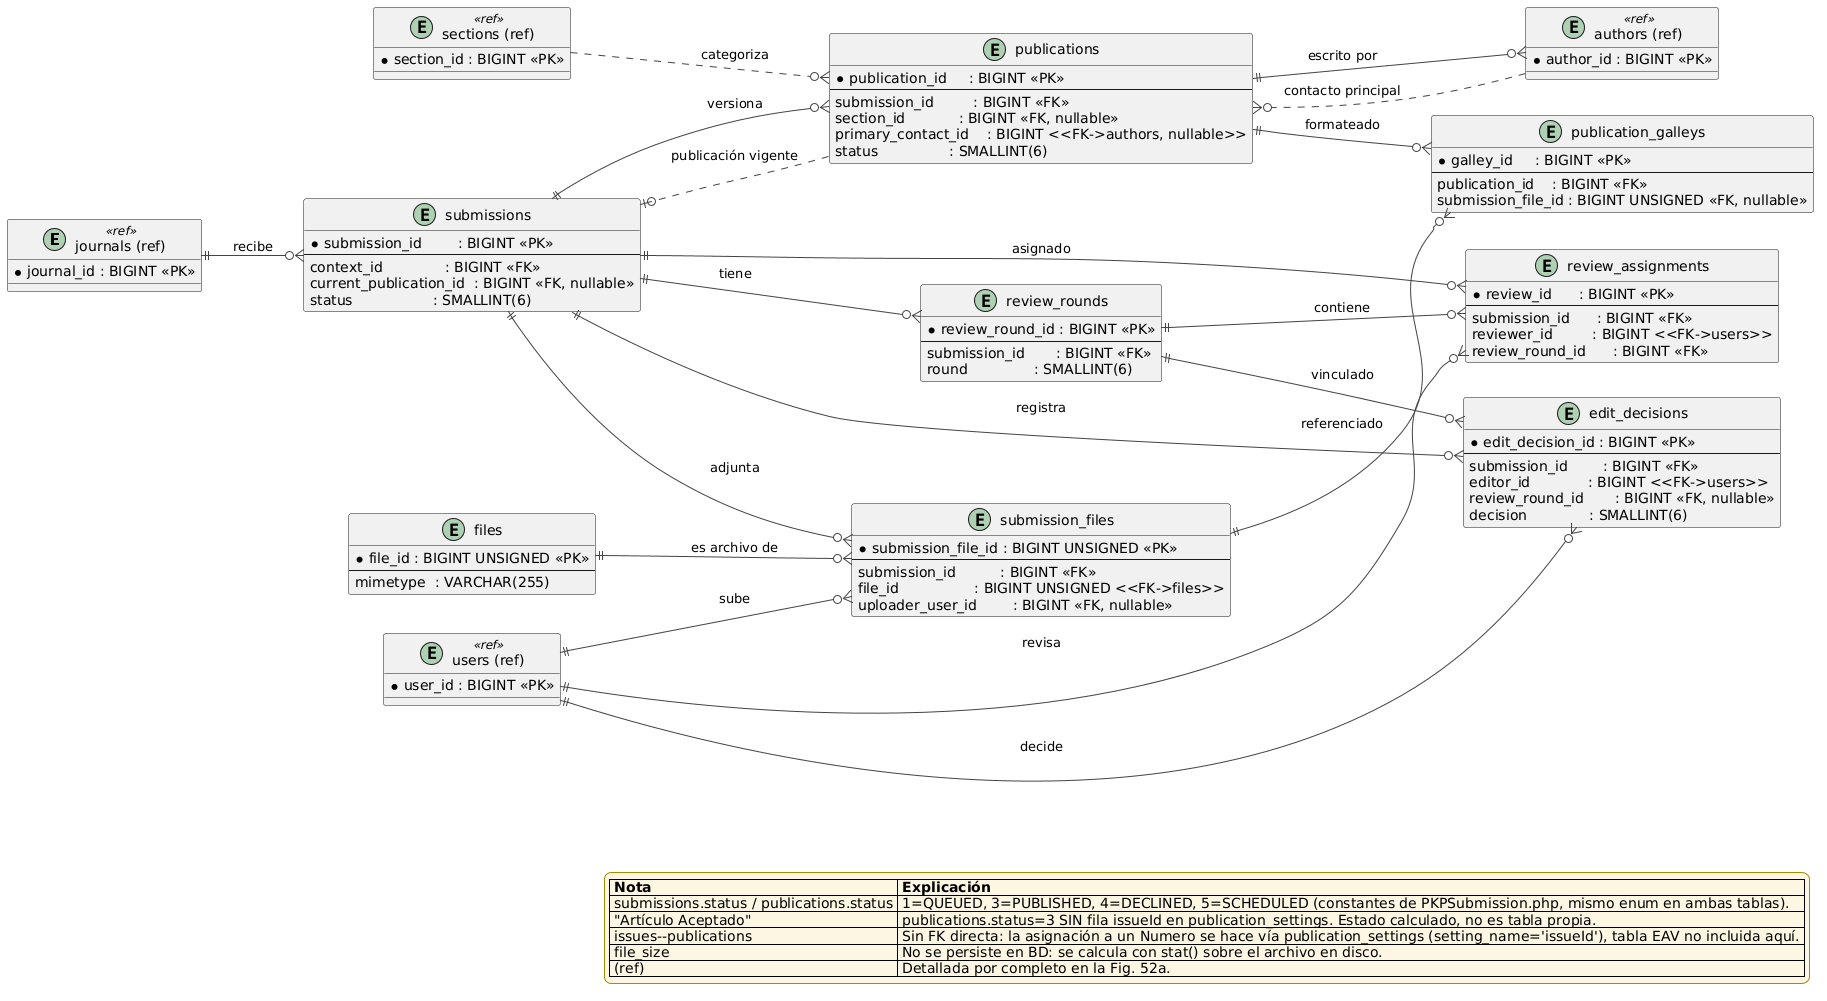

The diagram above was rendered by PlantUML. Its source (embedded in the PNG):
@startuml
left to right direction

skinparam entity {
  BackgroundColor #F0F0F0
  BorderColor #555555
  FontSize 10
}
skinparam entity<<ref>> {
  BackgroundColor #FFFFFF
  BorderColor #999999
  BorderStyle dashed
  FontColor #777777
}
skinparam arrowColor #444444
skinparam legend {
  BackgroundColor #FDF6E3
  BorderColor #A88B00
}

entity "journals (ref)" as Jref <<ref>> {
  * journal_id : BIGINT <<PK>>
}

entity "sections (ref)" as Sref <<ref>> {
  * section_id : BIGINT <<PK>>
}

entity "users (ref)" as Uref <<ref>> {
  * user_id : BIGINT <<PK>>
}

entity "authors (ref)" as Aref <<ref>> {
  * author_id : BIGINT <<PK>>
}

entity "submissions" as SUB {
  * submission_id        : BIGINT <<PK>>
  --
  context_id              : BIGINT <<FK>>
  current_publication_id  : BIGINT <<FK, nullable>>
  status                  : SMALLINT(6)
}

entity "publications" as PUB {
  * publication_id     : BIGINT <<PK>>
  --
  submission_id         : BIGINT <<FK>>
  section_id            : BIGINT <<FK, nullable>>
  primary_contact_id    : BIGINT <<FK->authors, nullable>>
  status                : SMALLINT(6)
}

entity "files" as FI {
  * file_id : BIGINT UNSIGNED <<PK>>
  --
  mimetype  : VARCHAR(255)
}

entity "submission_files" as SF {
  * submission_file_id : BIGINT UNSIGNED <<PK>>
  --
  submission_id          : BIGINT <<FK>>
  file_id                 : BIGINT UNSIGNED <<FK->files>>
  uploader_user_id        : BIGINT <<FK, nullable>>
}

entity "publication_galleys" as G {
  * galley_id     : BIGINT <<PK>>
  --
  publication_id    : BIGINT <<FK>>
  submission_file_id : BIGINT UNSIGNED <<FK, nullable>>
}

entity "review_rounds" as RR {
  * review_round_id : BIGINT <<PK>>
  --
  submission_id       : BIGINT <<FK>>
  round               : SMALLINT(6)
}

entity "review_assignments" as RA {
  * review_id      : BIGINT <<PK>>
  --
  submission_id      : BIGINT <<FK>>
  reviewer_id         : BIGINT <<FK->users>>
  review_round_id      : BIGINT <<FK>>
}

entity "edit_decisions" as ED {
  * edit_decision_id : BIGINT <<PK>>
  --
  submission_id        : BIGINT <<FK>>
  editor_id             : BIGINT <<FK->users>>
  review_round_id       : BIGINT <<FK, nullable>>
  decision              : SMALLINT(6)
}

Jref ||--o{ SUB  : "recibe"
Sref ..o{  PUB   : "categoriza"

SUB ||--o{ PUB  : "versiona"
PUB ..o|  SUB   : "publicación vigente"
SUB ||--o{ SF   : "adjunta"
SUB ||--o{ RR   : "tiene"
SUB ||--o{ RA   : "asignado"
SUB ||--o{ ED   : "registra"

PUB ||--o{ Aref : "escrito por"
Aref ..o{  PUB  : "contacto principal"
PUB ||--o{ G    : "formateado"

FI  ||--o{ SF   : "es archivo de"
SF  ||--o{ G    : "referenciado"

RR  ||--o{ RA   : "contiene"
RR  ||--o{ ED   : "vinculado"

Uref ||--o{ RA  : "revisa"
Uref ||--o{ ED  : "decide"
Uref ||--o{ SF  : "sube"

legend right
  |= Nota |= Explicación |
  | submissions.status / publications.status | 1=QUEUED, 3=PUBLISHED, 4=DECLINED, 5=SCHEDULED (constantes de PKPSubmission.php, mismo enum en ambas tablas). |
  | "Artículo Aceptado" | publications.status=3 SIN fila issueId en publication_settings. Estado calculado, no es tabla propia. |
  | issues--publications | Sin FK directa: la asignación a un Numero se hace vía publication_settings (setting_name='issueId'), tabla EAV no incluida aquí. |
  | file_size | No se persiste en BD: se calcula con stat() sobre el archivo en disco. |
  | (ref) | Detallada por completo en la Fig. 52a. |
endlegend
@enduml